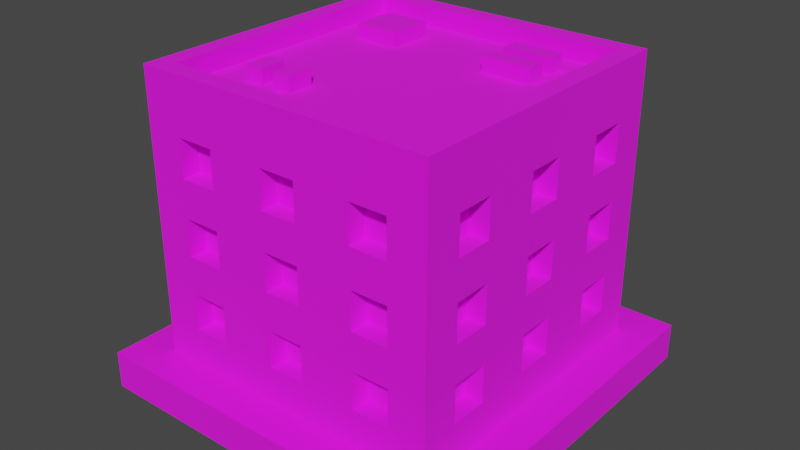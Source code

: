 # Source: Building_2_Base_Extra_Brown_.blend  (saved by Blender 3.3.6; exported with 4.5.12 LTS)
import bpy
from mathutils import Matrix  # noqa: F401  (used for matrix-valued properties, if any)

bpy.ops.wm.read_factory_settings(use_empty=True)
scene = bpy.context.scene
scene.name = 'Scene'

# ---- collections
col_collection = bpy.data.collections.new('Collection'); scene.collection.children.link(col_collection)

# ---- images (referenced by path relative to the original .blend; pixels are not part of the script)
import os
ASSET_DIR = os.environ.get("B2B_ASSET_DIR", "")  # directory of the original .blend (textures are referenced by path, not embedded)
HERE = os.path.dirname(os.path.abspath(__file__))  # packed textures are extracted next to this script under _unpacked/

def load_image(name, relpath, width, height, colorspace="sRGB"):
    """Load a texture the original file referenced (path relative to the .blend, or extracted next to this script)."""
    p = next((c for c in (os.path.join(HERE, relpath), os.path.join(ASSET_DIR, relpath)) if relpath and os.path.exists(c)), "")
    if p:
        img = bpy.data.images.load(p, check_existing=True)
        img.name = name
    else:  # same state as the original file: an image datablock whose file is absent (Cycles renders it pink)
        img = bpy.data.images.new(name, width, height)
        img.source = "FILE"
        img.filepath = "//" + (relpath or name)
    img.colorspace_settings.name = colorspace
    return img
img_color_png = load_image('Color.png', 'Color.png', 1024, 1024, 'sRGB')

# ---- materials (node trees are filled in below, after node groups)
mat_texture = bpy.data.materials.new('Texture')
mat_texture.use_transparent_shadow = False

# ---- material node trees
mat_texture.use_nodes = True; mat_texture.node_tree.nodes.clear()
_N = mat_texture.node_tree.nodes; _L = mat_texture.node_tree.links
n0 = _N.new('ShaderNodeBsdfPrincipled'); n0.name = 'Principled BSDF'; n0.location = (10, 300)
n0.distribution = 'GGX'
n0.subsurface_method = 'RANDOM_WALK_SKIN'
n0.inputs[2].default_value = 1.0
n0.inputs[3].default_value = 1.45
n0.inputs[27].default_value = (0.0, 0.0, 0.0, 1.0)
n0.inputs[28].default_value = 1.0
n1 = _N.new('ShaderNodeOutputMaterial'); n1.name = 'Material Output'; n1.location = (300, 300)
n2 = _N.new('ShaderNodeTexImage'); n2.name = 'Image Texture'; n2.location = (-280, 280)
n2.image = img_color_png
_L.new(n0.outputs[0], n1.inputs[0])
_L.new(n2.outputs[0], n0.inputs[0])
n1.is_active_output = True

# ---- world
world_world = bpy.data.worlds.new('World'); scene.world = world_world
world_world.use_nodes = True; world_world.node_tree.nodes.clear()
_N = world_world.node_tree.nodes; _L = world_world.node_tree.links
n0 = _N.new('ShaderNodeOutputWorld'); n0.name = 'World Output'; n0.location = (300, 300)
n1 = _N.new('ShaderNodeBackground'); n1.name = 'Background'; n1.location = (10, 300)
n1.inputs[0].default_value = (0.05088, 0.05088, 0.05088, 1.0)
_L.new(n1.outputs[0], n0.inputs[0])
n0.is_active_output = True
world_world.color = (0.05088, 0.05088, 0.05088)
world_world.use_sun_shadow = False
world_world.sun_shadow_jitter_overblur = 0.0

# ---- meshes
me_cube_198 = bpy.data.meshes.new('Cube.198')
me_cube_198.from_pydata([(-0.8, -0.8, 0.2), (-0.7, -0.7, 1.6), (0.0, -0.8, 0.2), (0.0, -0.7, 1.6), (-0.8, 0.0, 0.2), (-0.7, 0.0, 1.6), (-0.4, -0.7, 1.2), (-0.4, -0.7, 1.4), (-0.6, -0.7, 1.2), (-0.7, -0.4, 1.2), (-0.7, -0.4, 1.4), (-0.6, -0.7, 1.4), (-0.4, -0.7, 0.8), (-0.4, -0.7, 1.0), (-0.6, -0.7, 0.8), (-0.7, -0.6, 1.2), (-0.7, -0.6, 1.4), (-0.6, -0.7, 1.0), (-0.4, -0.7, 0.4), (-0.4, -0.7, 0.6), (-0.6, -0.7, 0.4), (-0.6, -0.7, 0.6), (-0.6, -0.8, 1.2), (-0.6, -0.8, 1.4), (-0.4, -0.8, 0.8), (-0.4, -0.8, 1.0), (-0.4, -0.8, 1.2), (-0.4, -0.8, 1.4), (0.0, -0.8, 0.4), (-0.7, -0.4, 0.8), (-0.7, -0.4, 1.0), (0.0, -0.8, 0.6), (-0.1, -0.8, 0.6), (-0.1, -0.8, 0.8), (0.0, -0.8, 0.8), (-0.7, -0.6, 0.8), (-0.7, -0.6, 1.0), (0.0, -0.8, 1.0), (-0.1, -0.8, 1.0), (-0.1, -0.8, 1.2), (0.0, -0.8, 1.2), (0.0, -0.8, 1.4), (-0.1, -0.8, 1.4), (-0.1, -0.8, 0.4), (-0.6, -0.8, 0.4), (-0.6, -0.8, 0.6), (-0.6, -0.8, 0.8), (-0.6, -0.8, 1.0), (-0.4, -0.8, 0.6), (-0.7, -0.4, 0.4), (-0.4, -0.8, 0.4), (-0.7, -0.4, 0.6), (-0.5, -0.8, 0.6), (-0.5, -0.8, 0.8), (-0.7, -0.6, 0.4), (-0.7, -0.6, 0.6), (-0.8, -0.6, 0.4), (-0.8, -0.6, 0.6), (-0.8, -0.6, 0.8), (-0.8, -0.6, 1.2), (-0.8, -0.6, 1.0), (-0.8, -0.6, 1.4), (-0.8, -0.4, 0.8), (-0.8, -0.1, 1.4), (-0.8, -0.4, 1.2), (-0.8, -0.4, 1.4), (-0.8, -0.4, 1.0), (-0.8, -0.4, 0.4), (-0.8, -0.1, 0.6), (-0.8, -0.1, 0.8), (-0.8, -0.4, 0.6), (-0.8, -0.1, 0.4), (-0.8, -0.1, 1.2), (-0.8, -0.1, 1.0), (-0.8, 0.0, 1.0), (-0.8, 0.0, 1.2), (-0.8, 0.0, 1.4), (-0.8, 0.0, 0.4), (-0.8, 0.0, 0.6), (-0.8, 0.0, 0.8), (-0.7, -0.1, 1.4), (-0.7, -0.1, 0.6), (-0.7, -0.1, 0.8), (-0.7, -0.1, 0.4), (-0.7, -0.1, 1.2), (-0.7, -0.1, 1.0), (-0.7, 0.0, 1.0), (-0.7, 0.0, 1.2), (-0.7, 0.0, 1.4), (-0.7, 0.0, 0.4), (-0.7, 0.0, 0.6), (-0.7, 0.0, 0.8), (0.0, -0.7, 0.4), (0.0, -0.7, 0.6), (-0.1, -0.7, 0.6), (-0.1, -0.7, 0.8), (0.0, -0.7, 0.8), (0.0, -0.7, 1.0), (-0.1, -0.7, 1.0), (-0.1, -0.7, 1.2), (0.0, -0.7, 1.2), (0.0, -0.7, 1.4), (-0.1, -0.7, 1.4), (-0.1, -0.7, 0.4), (0.8, -0.8, 0.2), (0.7, -0.7, 1.6), (0.8, 0.0, 0.2), (0.7, 0.0, 1.6), (0.4, -0.7, 1.2), (0.4, -0.7, 1.4), (0.6, -0.7, 1.2), (0.7, -0.4, 1.2), (0.7, -0.4, 1.4), (0.6, -0.7, 1.4), (0.4, -0.7, 0.8), (0.4, -0.7, 1.0), (0.6, -0.7, 0.8), (0.7, -0.6, 1.2), (0.7, -0.6, 1.4), (0.6, -0.7, 1.0), (0.4, -0.7, 0.4), (0.4, -0.7, 0.6), (0.6, -0.7, 0.4), (0.6, -0.7, 0.6), (0.6, -0.8, 1.2), (0.6, -0.8, 1.4), (0.4, -0.8, 0.8), (0.4, -0.8, 1.0), (0.4, -0.8, 1.2), (0.4, -0.8, 1.4), (0.7, -0.4, 0.8), (0.7, -0.4, 1.0), (0.1, -0.8, 0.6), (0.1, -0.8, 0.8), (0.7, -0.6, 0.8), (0.7, -0.6, 1.0), (0.1, -0.8, 1.0), (0.1, -0.8, 1.2), (0.1, -0.8, 1.4), (0.1, -0.8, 0.4), (0.6, -0.8, 0.4), (0.6, -0.8, 0.6), (0.6, -0.8, 0.8), (0.6, -0.8, 1.0), (0.4, -0.8, 0.6), (0.7, -0.4, 0.4), (0.4, -0.8, 0.4), (0.7, -0.4, 0.6), (0.5, -0.8, 0.6), (0.5, -0.8, 0.8), (0.7, -0.6, 0.4), (0.7, -0.6, 0.6), (0.8, -0.6, 0.4), (0.8, -0.6, 0.6), (0.8, -0.6, 0.8), (0.8, -0.6, 1.2), (0.8, -0.6, 1.0), (0.8, -0.6, 1.4), (0.8, -0.4, 0.8), (0.8, -0.1, 1.4), (0.8, -0.4, 1.2), (0.8, -0.4, 1.4), (0.8, -0.4, 1.0), (0.8, -0.4, 0.4), (0.8, -0.1, 0.6), (0.8, -0.1, 0.8), (0.8, -0.4, 0.6), (0.8, -0.1, 0.4), (0.8, -0.1, 1.2), (0.8, -0.1, 1.0), (0.8, 0.0, 1.0), (0.8, 0.0, 1.2), (0.8, 0.0, 1.4), (0.8, 0.0, 0.4), (0.8, 0.0, 0.6), (0.8, 0.0, 0.8), (0.7, -0.1, 1.4), (0.7, -0.1, 0.6), (0.7, -0.1, 0.8), (0.7, -0.1, 0.4), (0.7, -0.1, 1.2), (0.7, -0.1, 1.0), (0.7, 0.0, 1.0), (0.7, 0.0, 1.2), (0.7, 0.0, 1.4), (0.7, 0.0, 0.4), (0.7, 0.0, 0.6), (0.7, 0.0, 0.8), (0.1, -0.7, 0.6), (0.1, -0.7, 0.8), (0.1, -0.7, 1.0), (0.1, -0.7, 1.2), (0.1, -0.7, 1.4), (0.1, -0.7, 0.4), (-0.8, 0.8, 0.2), (-0.7, 0.7, 1.6), (0.0, 0.8, 0.2), (0.0, 0.7, 1.6), (-0.4, 0.7, 1.2), (-0.4, 0.7, 1.4), (-0.6, 0.7, 1.2), (-0.7, 0.4, 1.2), (-0.7, 0.4, 1.4), (-0.6, 0.7, 1.4), (-0.4, 0.7, 0.8), (-0.4, 0.7, 1.0), (-0.6, 0.7, 0.8), (-0.7, 0.6, 1.2), (-0.7, 0.6, 1.4), (-0.6, 0.7, 1.0), (-0.4, 0.7, 0.4), (-0.4, 0.7, 0.6), (-0.6, 0.7, 0.4), (-0.6, 0.7, 0.6), (-0.6, 0.8, 1.2), (-0.6, 0.8, 1.4), (-0.4, 0.8, 0.8), (-0.4, 0.8, 1.0), (-0.4, 0.8, 1.2), (-0.4, 0.8, 1.4), (0.0, 0.8, 0.4), (-0.7, 0.4, 0.8), (-0.7, 0.4, 1.0), (0.0, 0.8, 0.6), (-0.1, 0.8, 0.6), (-0.1, 0.8, 0.8), (0.0, 0.8, 0.8), (-0.7, 0.6, 0.8), (-0.7, 0.6, 1.0), (0.0, 0.8, 1.0), (-0.1, 0.8, 1.0), (-0.1, 0.8, 1.2), (0.0, 0.8, 1.2), (0.0, 0.8, 1.4), (-0.1, 0.8, 1.4), (-0.1, 0.8, 0.4), (-0.6, 0.8, 0.4), (-0.6, 0.8, 0.6), (-0.6, 0.8, 0.8), (-0.6, 0.8, 1.0), (-0.4, 0.8, 0.6), (-0.7, 0.4, 0.4), (-0.4, 0.8, 0.4), (-0.7, 0.4, 0.6), (-0.5, 0.8, 0.6), (-0.5, 0.8, 0.8), (-0.7, 0.6, 0.4), (-0.7, 0.6, 0.6), (-0.8, 0.6, 0.4), (-0.8, 0.6, 0.6), (-0.8, 0.6, 0.8), (-0.8, 0.6, 1.2), (-0.8, 0.6, 1.0), (-0.8, 0.6, 1.4), (-0.8, 0.4, 0.8), (-0.8, 0.1, 1.4), (-0.8, 0.4, 1.2), (-0.8, 0.4, 1.4), (-0.8, 0.4, 1.0), (-0.8, 0.4, 0.4), (-0.8, 0.1, 0.6), (-0.8, 0.1, 0.8), (-0.8, 0.4, 0.6), (-0.8, 0.1, 0.4), (-0.8, 0.1, 1.2), (-0.8, 0.1, 1.0), (-0.7, 0.1, 1.4), (-0.7, 0.1, 0.6), (-0.7, 0.1, 0.8), (-0.7, 0.1, 0.4), (-0.7, 0.1, 1.2), (-0.7, 0.1, 1.0), (0.0, 0.7, 0.4), (0.0, 0.7, 0.6), (-0.1, 0.7, 0.6), (-0.1, 0.7, 0.8), (0.0, 0.7, 0.8), (0.0, 0.7, 1.0), (-0.1, 0.7, 1.0), (-0.1, 0.7, 1.2), (0.0, 0.7, 1.2), (0.0, 0.7, 1.4), (-0.1, 0.7, 1.4), (-0.1, 0.7, 0.4), (0.8, 0.8, 0.2), (0.7, 0.7, 1.6), (0.4, 0.7, 1.2), (0.4, 0.7, 1.4), (0.6, 0.7, 1.2), (0.7, 0.4, 1.2), (0.7, 0.4, 1.4), (0.6, 0.7, 1.4), (0.4, 0.7, 0.8), (0.4, 0.7, 1.0), (0.6, 0.7, 0.8), (0.7, 0.6, 1.2), (0.7, 0.6, 1.4), (0.6, 0.7, 1.0), (0.4, 0.7, 0.4), (0.4, 0.7, 0.6), (0.6, 0.7, 0.4), (0.6, 0.7, 0.6), (0.6, 0.8, 1.2), (0.6, 0.8, 1.4), (0.4, 0.8, 0.8), (0.4, 0.8, 1.0), (0.4, 0.8, 1.2), (0.4, 0.8, 1.4), (0.7, 0.4, 0.8), (0.7, 0.4, 1.0), (0.1, 0.8, 0.6), (0.1, 0.8, 0.8), (0.7, 0.6, 0.8), (0.7, 0.6, 1.0), (0.1, 0.8, 1.0), (0.1, 0.8, 1.2), (0.1, 0.8, 1.4), (0.1, 0.8, 0.4), (0.6, 0.8, 0.4), (0.6, 0.8, 0.6), (0.6, 0.8, 0.8), (0.6, 0.8, 1.0), (0.4, 0.8, 0.6), (0.7, 0.4, 0.4), (0.4, 0.8, 0.4), (0.7, 0.4, 0.6), (0.5, 0.8, 0.6), (0.5, 0.8, 0.8), (0.7, 0.6, 0.4), (0.7, 0.6, 0.6), (0.8, 0.6, 0.4), (0.8, 0.6, 0.6), (0.8, 0.6, 0.8), (0.8, 0.6, 1.2), (0.8, 0.6, 1.0), (0.8, 0.6, 1.4), (0.8, 0.4, 0.8), (0.8, 0.1, 1.4), (0.8, 0.4, 1.2), (0.8, 0.4, 1.4), (0.8, 0.4, 1.0), (0.8, 0.4, 0.4), (0.8, 0.1, 0.6), (0.8, 0.1, 0.8), (0.8, 0.4, 0.6), (0.8, 0.1, 0.4), (0.8, 0.1, 1.2), (0.8, 0.1, 1.0), (0.7, 0.1, 1.4), (0.7, 0.1, 0.6), (0.7, 0.1, 0.8), (0.7, 0.1, 0.4), (0.7, 0.1, 1.2), (0.7, 0.1, 1.0), (0.1, 0.7, 0.6), (0.1, 0.7, 0.8), (0.1, 0.7, 1.0), (0.1, 0.7, 1.2), (0.1, 0.7, 1.4), (0.1, 0.7, 0.4), (-0.8, -0.8, 1.6), (0.0, -0.8, 1.6), (-0.8, 0.0, 1.6), (0.8, -0.8, 1.6), (0.8, 0.0, 1.6), (-0.8, 0.8, 1.6), (0.0, 0.8, 1.6), (0.8, 0.8, 1.6), (-0.8, -0.8, 1.7), (1.738e-08, -0.8, 1.7), (-0.8, 0.0, 1.7), (0.8, -0.8, 1.7), (0.8, 0.0, 1.7), (-0.8, 0.8, 1.7), (1.738e-08, 0.8, 1.7), (0.8, 0.8, 1.7), (-0.7, -0.7, 1.7), (1.738e-08, -0.7, 1.7), (-0.7, 0.0, 1.7), (0.7, -0.7, 1.7), (0.7, 0.0, 1.7), (-0.7, 0.7, 1.7), (1.738e-08, 0.7, 1.7), (0.7, 0.7, 1.7), (0.5049, 0.4611, 1.578), (0.5049, 0.4611, 1.678), (0.2387, 0.4611, 1.578), (0.2387, 0.4611, 1.678), (0.5049, 0.5571, 1.578), (0.5049, 0.5571, 1.678), (0.2387, 0.5571, 1.578), (0.2387, 0.5571, 1.678), (0.5049, 0.2934, 1.578), (0.5049, 0.2934, 1.678), (0.2387, 0.2934, 1.578), (0.2387, 0.2934, 1.678), (0.5049, 0.3894, 1.578), (0.5049, 0.3894, 1.678), (0.2387, 0.3894, 1.578), (0.2387, 0.3894, 1.678), (-0.498, -0.47, 1.578), (-0.498, -0.47, 1.678), (-0.498, -0.33, 1.578), (-0.498, -0.33, 1.678), (-0.402, -0.47, 1.578), (-0.402, -0.47, 1.678), (-0.402, -0.33, 1.578), (-0.402, -0.33, 1.678), (-0.3304, -0.47, 1.578), (-0.3304, -0.47, 1.678), (-0.3304, -0.33, 1.578), (-0.3304, -0.33, 1.678), (-0.2344, -0.47, 1.578), (-0.2344, -0.47, 1.678), (-0.2344, -0.33, 1.578), (-0.2344, -0.33, 1.678), (-0.2871, 0.3105, 1.578), (-0.2871, 0.3105, 1.678), (-0.5293, 0.3105, 1.578), (-0.5293, 0.3105, 1.678), (-0.2871, 0.5476, 1.578), (-0.2871, 0.5476, 1.678), (-0.5293, 0.5476, 1.578), (-0.5293, 0.5476, 1.678), (1.0, 1.0, 0.2), (1.0, 1.0, 0.0), (1.0, -1.0, 0.2), (1.0, -1.0, 0.0), (-1.0, 1.0, 0.2), (-1.0, 1.0, 0.0), (-1.0, -1.0, 0.2), (-1.0, -1.0, 0.0)], [], [(25, 26, 22, 23, 360, 0, 2, 28, 43, 32, 31, 34, 33, 24, 53, 52, 48, 50, 44, 45, 46, 47), (41, 361, 360, 23, 27, 26, 25, 24, 33, 38, 37, 40, 39, 42), (52, 53, 46, 45), (69, 79, 78, 68, 70, 57, 58, 62, 66, 64, 65, 61, 360, 362, 76, 63, 72, 75, 74, 73), (4, 0, 360, 61, 59, 64, 66, 60, 58, 57, 56, 67, 70, 68, 71, 77), (7, 6, 26, 27), (8, 11, 23, 22), (8, 6, 7, 11), (26, 6, 8, 22), (23, 11, 7, 27), (13, 12, 24, 25), (14, 17, 47, 46), (14, 12, 13, 17), (53, 24, 12, 14, 46), (17, 13, 25, 47), (19, 18, 50, 48), (20, 21, 45, 44), (20, 18, 19, 21), (50, 18, 20, 44), (21, 19, 48, 52, 45), (9, 10, 65, 64), (9, 15, 16, 10), (16, 15, 59, 61), (15, 9, 64, 59), (10, 16, 61, 65), (29, 30, 66, 62), (29, 35, 36, 30), (36, 35, 58, 60), (35, 29, 62, 58), (30, 36, 60, 66), (49, 51, 70, 67), (49, 54, 55, 51), (55, 54, 56, 57), (56, 54, 49, 67), (51, 55, 57, 70), (69, 73, 85, 82), (77, 71, 83, 89), (73, 74, 86, 85), (72, 63, 80, 84), (71, 68, 81, 83), (68, 78, 90, 81), (63, 76, 88, 80), (75, 72, 84, 87), (79, 69, 82, 91), (84, 80, 88, 87), (82, 85, 86, 91), (83, 81, 90, 89), (33, 34, 96, 95), (37, 38, 98, 97), (42, 39, 99, 102), (32, 43, 103, 94), (41, 42, 102, 101), (38, 33, 95, 98), (39, 40, 100, 99), (43, 28, 92, 103), (31, 32, 94, 93), (99, 100, 101, 102), (97, 98, 95, 96), (94, 103, 92, 93), (127, 143, 142, 141, 140, 146, 144, 148, 149, 126, 133, 34, 31, 132, 139, 28, 2, 104, 363, 125, 124, 128), (41, 138, 137, 40, 37, 136, 133, 126, 127, 128, 129, 125, 363, 361), (148, 141, 142, 149), (165, 169, 170, 171, 168, 159, 172, 364, 363, 157, 161, 160, 162, 158, 154, 153, 166, 164, 174, 175), (106, 173, 167, 164, 166, 163, 152, 153, 154, 156, 162, 160, 155, 157, 363, 104), (109, 129, 128, 108), (110, 124, 125, 113), (110, 113, 109, 108), (128, 124, 110, 108), (125, 129, 109, 113), (115, 127, 126, 114), (116, 142, 143, 119), (116, 119, 115, 114), (149, 142, 116, 114, 126), (119, 143, 127, 115), (121, 144, 146, 120), (122, 140, 141, 123), (122, 123, 121, 120), (146, 140, 122, 120), (123, 141, 148, 144, 121), (111, 160, 161, 112), (111, 112, 118, 117), (118, 157, 155, 117), (117, 155, 160, 111), (112, 161, 157, 118), (130, 158, 162, 131), (130, 131, 135, 134), (135, 156, 154, 134), (134, 154, 158, 130), (131, 162, 156, 135), (145, 163, 166, 147), (145, 147, 151, 150), (151, 153, 152, 150), (152, 163, 145, 150), (147, 166, 153, 151), (165, 178, 181, 169), (173, 185, 179, 167), (169, 181, 182, 170), (168, 180, 176, 159), (167, 179, 177, 164), (164, 177, 186, 174), (159, 176, 184, 172), (171, 183, 180, 168), (175, 187, 178, 165), (180, 183, 184, 176), (178, 187, 182, 181), (179, 185, 186, 177), (133, 189, 96, 34), (37, 97, 190, 136), (138, 192, 191, 137), (132, 188, 193, 139), (41, 101, 192, 138), (136, 190, 189, 133), (137, 191, 100, 40), (139, 193, 92, 28), (31, 93, 188, 132), (191, 192, 101, 100), (97, 96, 189, 190), (188, 93, 92, 193), (217, 239, 238, 237, 236, 242, 240, 244, 245, 216, 225, 226, 223, 224, 235, 220, 196, 194, 365, 215, 214, 218), (233, 234, 231, 232, 229, 230, 225, 216, 217, 218, 219, 215, 365, 366), (244, 237, 238, 245), (261, 265, 74, 75, 264, 255, 76, 362, 365, 253, 257, 256, 258, 254, 250, 249, 262, 260, 78, 79), (4, 77, 263, 260, 262, 259, 248, 249, 250, 252, 258, 256, 251, 253, 365, 194), (199, 219, 218, 198), (200, 214, 215, 203), (200, 203, 199, 198), (218, 214, 200, 198), (215, 219, 199, 203), (205, 217, 216, 204), (206, 238, 239, 209), (206, 209, 205, 204), (245, 238, 206, 204, 216), (209, 239, 217, 205), (211, 240, 242, 210), (212, 236, 237, 213), (212, 213, 211, 210), (242, 236, 212, 210), (213, 237, 244, 240, 211), (201, 256, 257, 202), (201, 202, 208, 207), (208, 253, 251, 207), (207, 251, 256, 201), (202, 257, 253, 208), (221, 254, 258, 222), (221, 222, 228, 227), (228, 252, 250, 227), (227, 250, 254, 221), (222, 258, 252, 228), (241, 259, 262, 243), (241, 243, 247, 246), (247, 249, 248, 246), (248, 259, 241, 246), (243, 262, 249, 247), (261, 268, 271, 265), (77, 89, 269, 263), (265, 271, 86, 74), (264, 270, 266, 255), (263, 269, 267, 260), (260, 267, 90, 78), (255, 266, 88, 76), (75, 87, 270, 264), (79, 91, 268, 261), (270, 87, 88, 266), (268, 91, 86, 271), (269, 89, 90, 267), (225, 275, 276, 226), (229, 277, 278, 230), (234, 282, 279, 231), (224, 274, 283, 235), (233, 281, 282, 234), (230, 278, 275, 225), (231, 279, 280, 232), (235, 283, 272, 220), (223, 273, 274, 224), (279, 282, 281, 280), (277, 276, 275, 278), (274, 273, 272, 283), (305, 306, 302, 303, 367, 284, 196, 220, 317, 310, 223, 226, 311, 304, 327, 326, 322, 324, 318, 319, 320, 321), (233, 366, 367, 303, 307, 306, 305, 304, 311, 314, 229, 232, 315, 316), (326, 327, 320, 319), (343, 175, 174, 342, 344, 331, 332, 336, 340, 338, 339, 335, 367, 364, 172, 337, 346, 171, 170, 347), (106, 284, 367, 335, 333, 338, 340, 334, 332, 331, 330, 341, 344, 342, 345, 173), (287, 286, 306, 307), (288, 291, 303, 302), (288, 286, 287, 291), (306, 286, 288, 302), (303, 291, 287, 307), (293, 292, 304, 305), (294, 297, 321, 320), (294, 292, 293, 297), (327, 304, 292, 294, 320), (297, 293, 305, 321), (299, 298, 324, 322), (300, 301, 319, 318), (300, 298, 299, 301), (324, 298, 300, 318), (301, 299, 322, 326, 319), (289, 290, 339, 338), (289, 295, 296, 290), (296, 295, 333, 335), (295, 289, 338, 333), (290, 296, 335, 339), (308, 309, 340, 336), (308, 312, 313, 309), (313, 312, 332, 334), (312, 308, 336, 332), (309, 313, 334, 340), (323, 325, 344, 341), (323, 328, 329, 325), (329, 328, 330, 331), (330, 328, 323, 341), (325, 329, 331, 344), (343, 347, 353, 350), (173, 345, 351, 185), (347, 170, 182, 353), (346, 337, 348, 352), (345, 342, 349, 351), (342, 174, 186, 349), (337, 172, 184, 348), (171, 346, 352, 183), (175, 343, 350, 187), (352, 348, 184, 183), (350, 353, 182, 187), (351, 349, 186, 185), (311, 226, 276, 355), (229, 314, 356, 277), (316, 315, 357, 358), (310, 317, 359, 354), (233, 316, 358, 281), (314, 311, 355, 356), (315, 232, 280, 357), (317, 220, 272, 359), (223, 310, 354, 273), (357, 280, 281, 358), (277, 356, 355, 276), (354, 359, 272, 273), (5, 1, 3, 105, 107, 285, 197, 195), (360, 361, 369, 368), (380, 379, 371, 372, 375, 383), (107, 105, 379, 380), (364, 367, 375, 372), (105, 3, 377, 379), (381, 382, 383, 375, 374, 373), (376, 378, 381, 373, 370, 368), (377, 376, 368, 369, 371, 379), (1, 5, 378, 376), (361, 363, 371, 369), (195, 197, 382, 381), (362, 360, 368, 370), (5, 195, 381, 378), (366, 365, 373, 374), (363, 364, 372, 371), (197, 285, 383, 382), (285, 107, 380, 383), (3, 1, 376, 377), (365, 362, 370, 373), (367, 366, 374, 375), (384, 385, 387, 386), (386, 387, 391, 390), (390, 391, 389, 388), (388, 389, 385, 384), (391, 387, 385, 389), (392, 393, 395, 394), (394, 395, 399, 398), (398, 399, 397, 396), (396, 397, 393, 392), (399, 395, 393, 397), (400, 401, 403, 402), (402, 403, 407, 406), (406, 407, 405, 404), (404, 405, 401, 400), (407, 403, 401, 405), (408, 409, 411, 410), (410, 411, 415, 414), (414, 415, 413, 412), (412, 413, 409, 408), (415, 411, 409, 413), (416, 417, 419, 418), (418, 419, 423, 422), (422, 423, 421, 420), (420, 421, 417, 416), (423, 419, 417, 421), (424, 428, 430, 426), (427, 426, 430, 431), (431, 430, 428, 429), (425, 424, 426, 427), (429, 428, 424, 425)])
_uv = me_cube_198.uv_layers.new(name='UVMap')
_uv.uv.foreach_set('vector', [0.01294, 0.5604, 0.01294, 0.5604, 0.01294, 0.5604, 0.01294, 0.5604, 0.01294, 0.5604, 0.01294, 0.5604, 0.01294, 0.5604, 0.01294, 0.5604, 0.01294, 0.5604, 0.01294, 0.5604, 0.01294, 0.5604, 0.01294, 0.5604, 0.01294, 0.5604, 0.01294, 0.5604, 0.01294, 0.5604, 0.01294, 0.5604, 0.01294, 0.5604, 0.01294, 0.5604, 0.01294, 0.5604, 0.01294, 0.5604, 0.01294, 0.5604, 0.01294, 0.5604, 0.01294, 0.5604, 0.01294, 0.5604, 0.01294, 0.5604, 0.01294, 0.5604, 0.01294, 0.5604, 0.01294, 0.5604, 0.01294, 0.5604, 0.01294, 0.5604, 0.01294, 0.5604, 0.01294, 0.5604, 0.01294, 0.5604, 0.01294, 0.5604, 0.01294, 0.5604, 0.01294, 0.5604, 0.01294, 0.5604, 0.01294, 0.5604, 0.01294, 0.5604, 0.01294, 0.5604, 0.01294, 0.5604, 0.01294, 0.5604, 0.01294, 0.5604, 0.01294, 0.5604, 0.01294, 0.5604, 0.01294, 0.5604, 0.01294, 0.5604, 0.01294, 0.5604, 0.01294, 0.5604, 0.01294, 0.5604, 0.01294, 0.5604, 0.01294, 0.5604, 0.01294, 0.5604, 0.01294, 0.5604, 0.01294, 0.5604, 0.01294, 0.5604, 0.01294, 0.5604, 0.01294, 0.5604, 0.01294, 0.5604, 0.01294, 0.5604, 0.01294, 0.5604, 0.01294, 0.5604, 0.01294, 0.5604, 0.01294, 0.5604, 0.01294, 0.5604, 0.01294, 0.5604, 0.01294, 0.5604, 0.01294, 0.5604, 0.01294, 0.5604, 0.01294, 0.5604, 0.01294, 0.5604, 0.01294, 0.5604, 0.01294, 0.5604, 0.01294, 0.5604, 0.01294, 0.5604, 0.01294, 0.5604, 0.01294, 0.5604, 0.01294, 0.5604, 0.01294, 0.5604, 0.01294, 0.5604, 0.01294, 0.5604, 0.01294, 0.5604, 0.01294, 0.5604, 0.01294, 0.5604, 0.815, 0.7483, 0.815, 0.7483, 0.815, 0.7483, 0.815, 0.7483, 0.01294, 0.5604, 0.01294, 0.5604, 0.01294, 0.5604, 0.01294, 0.5604, 0.01294, 0.5604, 0.01294, 0.5604, 0.01294, 0.5604, 0.01294, 0.5604, 0.01294, 0.5604, 0.01294, 0.5604, 0.01294, 0.5604, 0.01294, 0.5604, 0.01294, 0.5604, 0.01294, 0.5604, 0.01294, 0.5604, 0.01294, 0.5604, 0.815, 0.7483, 0.815, 0.7483, 0.815, 0.7483, 0.815, 0.7483, 0.01294, 0.5604, 0.01294, 0.5604, 0.01294, 0.5604, 0.01294, 0.5604, 0.01294, 0.5604, 0.01294, 0.5604, 0.01294, 0.5604, 0.01294, 0.5604, 0.01294, 0.5604, 0.01294, 0.5604, 0.01294, 0.5604, 0.01294, 0.5604, 0.01294, 0.5604, 0.01294, 0.5604, 0.01294, 0.5604, 0.01294, 0.5604, 0.01294, 0.5604, 0.815, 0.7483, 0.815, 0.7483, 0.815, 0.7483, 0.815, 0.7483, 0.01294, 0.5604, 0.01294, 0.5604, 0.01294, 0.5604, 0.01294, 0.5604, 0.01294, 0.5604, 0.01294, 0.5604, 0.01294, 0.5604, 0.01294, 0.5604, 0.01294, 0.5604, 0.01294, 0.5604, 0.01294, 0.5604, 0.01294, 0.5604, 0.01294, 0.5604, 0.8164, 0.7459, 0.8164, 0.7459, 0.8164, 0.7459, 0.8164, 0.7459, 0.01294, 0.5604, 0.01294, 0.5604, 0.01294, 0.5604, 0.01294, 0.5604, 0.01294, 0.5604, 0.01294, 0.5604, 0.01294, 0.5604, 0.01294, 0.5604, 0.01294, 0.5604, 0.01294, 0.5604, 0.01294, 0.5604, 0.01294, 0.5604, 0.01294, 0.5604, 0.01294, 0.5604, 0.01294, 0.5604, 0.01294, 0.5604, 0.8164, 0.7459, 0.8164, 0.7459, 0.8164, 0.7459, 0.8164, 0.7459, 0.01294, 0.5604, 0.01294, 0.5604, 0.01294, 0.5604, 0.01294, 0.5604, 0.01294, 0.5604, 0.01294, 0.5604, 0.01294, 0.5604, 0.01294, 0.5604, 0.01294, 0.5604, 0.01294, 0.5604, 0.01294, 0.5604, 0.01294, 0.5604, 0.01294, 0.5604, 0.01294, 0.5604, 0.01294, 0.5604, 0.01294, 0.5604, 0.8164, 0.7459, 0.8164, 0.7459, 0.8164, 0.7459, 0.8164, 0.7459, 0.01294, 0.5604, 0.01294, 0.5604, 0.01294, 0.5604, 0.01294, 0.5604, 0.01294, 0.5604, 0.01294, 0.5604, 0.01294, 0.5604, 0.01294, 0.5604, 0.01294, 0.5604, 0.01294, 0.5604, 0.01294, 0.5604, 0.01294, 0.5604, 0.01294, 0.5604, 0.01294, 0.5604, 0.01294, 0.5604, 0.01294, 0.5604, 0.01294, 0.5604, 0.01294, 0.5604, 0.01294, 0.5604, 0.01294, 0.5604, 0.01294, 0.5604, 0.01294, 0.5604, 0.01294, 0.5604, 0.01294, 0.5604, 0.01294, 0.5604, 0.01294, 0.5604, 0.01294, 0.5604, 0.01294, 0.5604, 0.01294, 0.5604, 0.01294, 0.5604, 0.01294, 0.5604, 0.01294, 0.5604, 0.01294, 0.5604, 0.01294, 0.5604, 0.01294, 0.5604, 0.01294, 0.5604, 0.01294, 0.5604, 0.01294, 0.5604, 0.01294, 0.5604, 0.01294, 0.5604, 0.01294, 0.5604, 0.01294, 0.5604, 0.01294, 0.5604, 0.01294, 0.5604, 0.01294, 0.5604, 0.01294, 0.5604, 0.01294, 0.5604, 0.01294, 0.5604, 0.8164, 0.7459, 0.8164, 0.7459, 0.8164, 0.7459, 0.8164, 0.7459, 0.8164, 0.7459, 0.8164, 0.7459, 0.8164, 0.7459, 0.8164, 0.7459, 0.8164, 0.7459, 0.8164, 0.7459, 0.8164, 0.7459, 0.8164, 0.7459, 0.01294, 0.5604, 0.01294, 0.5604, 0.01294, 0.5604, 0.01294, 0.5604, 0.01294, 0.5604, 0.01294, 0.5604, 0.01294, 0.5604, 0.01294, 0.5604, 0.01294, 0.5604, 0.01294, 0.5604, 0.01294, 0.5604, 0.01294, 0.5604, 0.01294, 0.5604, 0.01294, 0.5604, 0.01294, 0.5604, 0.01294, 0.5604, 0.01294, 0.5604, 0.01294, 0.5604, 0.01294, 0.5604, 0.01294, 0.5604, 0.01294, 0.5604, 0.01294, 0.5604, 0.01294, 0.5604, 0.01294, 0.5604, 0.01294, 0.5604, 0.01294, 0.5604, 0.01294, 0.5604, 0.01294, 0.5604, 0.01294, 0.5604, 0.01294, 0.5604, 0.01294, 0.5604, 0.01294, 0.5604, 0.01294, 0.5604, 0.01294, 0.5604, 0.01294, 0.5604, 0.01294, 0.5604, 0.815, 0.7483, 0.815, 0.7483, 0.815, 0.7483, 0.815, 0.7483, 0.815, 0.7483, 0.815, 0.7483, 0.815, 0.7483, 0.815, 0.7483, 0.815, 0.7483, 0.815, 0.7483, 0.815, 0.7483, 0.815, 0.7483, 0.01294, 0.5604, 0.01294, 0.5604, 0.01294, 0.5604, 0.01294, 0.5604, 0.01294, 0.5604, 0.01294, 0.5604, 0.01294, 0.5604, 0.01294, 0.5604, 0.01294, 0.5604, 0.01294, 0.5604, 0.01294, 0.5604, 0.01294, 0.5604, 0.01294, 0.5604, 0.01294, 0.5604, 0.01294, 0.5604, 0.01294, 0.5604, 0.01294, 0.5604, 0.01294, 0.5604, 0.01294, 0.5604, 0.01294, 0.5604, 0.01294, 0.5604, 0.01294, 0.5604, 0.01294, 0.5604, 0.01294, 0.5604, 0.01294, 0.5604, 0.01294, 0.5604, 0.01294, 0.5604, 0.01294, 0.5604, 0.01294, 0.5604, 0.01294, 0.5604, 0.01294, 0.5604, 0.01294, 0.5604, 0.01294, 0.5604, 0.01294, 0.5604, 0.01294, 0.5604, 0.01294, 0.5604, 0.01294, 0.5604, 0.01294, 0.5604, 0.01294, 0.5604, 0.01294, 0.5604, 0.01294, 0.5604, 0.01294, 0.5604, 0.01294, 0.5604, 0.01294, 0.5604, 0.01294, 0.5604, 0.01294, 0.5604, 0.01294, 0.5604, 0.01294, 0.5604, 0.01294, 0.5604, 0.01294, 0.5604, 0.01294, 0.5604, 0.01294, 0.5604, 0.01294, 0.5604, 0.01294, 0.5604, 0.01294, 0.5604, 0.01294, 0.5604, 0.01294, 0.5604, 0.01294, 0.5604, 0.01294, 0.5604, 0.01294, 0.5604, 0.01294, 0.5604, 0.01294, 0.5604, 0.01294, 0.5604, 0.01294, 0.5604, 0.01294, 0.5604, 0.01294, 0.5604, 0.01294, 0.5604, 0.01294, 0.5604, 0.01294, 0.5604, 0.01294, 0.5604, 0.01294, 0.5604, 0.01294, 0.5604, 0.01294, 0.5604, 0.01294, 0.5604, 0.01294, 0.5604, 0.01294, 0.5604, 0.01294, 0.5604, 0.01294, 0.5604, 0.01294, 0.5604, 0.01294, 0.5604, 0.01294, 0.5604, 0.01294, 0.5604, 0.01294, 0.5604, 0.01294, 0.5604, 0.815, 0.7483, 0.815, 0.7483, 0.815, 0.7483, 0.815, 0.7483, 0.01294, 0.5604, 0.01294, 0.5604, 0.01294, 0.5604, 0.01294, 0.5604, 0.01294, 0.5604, 0.01294, 0.5604, 0.01294, 0.5604, 0.01294, 0.5604, 0.01294, 0.5604, 0.01294, 0.5604, 0.01294, 0.5604, 0.01294, 0.5604, 0.01294, 0.5604, 0.01294, 0.5604, 0.01294, 0.5604, 0.01294, 0.5604, 0.815, 0.7483, 0.815, 0.7483, 0.815, 0.7483, 0.815, 0.7483, 0.01294, 0.5604, 0.01294, 0.5604, 0.01294, 0.5604, 0.01294, 0.5604, 0.01294, 0.5604, 0.01294, 0.5604, 0.01294, 0.5604, 0.01294, 0.5604, 0.01294, 0.5604, 0.01294, 0.5604, 0.01294, 0.5604, 0.01294, 0.5604, 0.01294, 0.5604, 0.01294, 0.5604, 0.01294, 0.5604, 0.01294, 0.5604, 0.01294, 0.5604, 0.815, 0.7483, 0.815, 0.7483, 0.815, 0.7483, 0.815, 0.7483, 0.01294, 0.5604, 0.01294, 0.5604, 0.01294, 0.5604, 0.01294, 0.5604, 0.01294, 0.5604, 0.01294, 0.5604, 0.01294, 0.5604, 0.01294, 0.5604, 0.01294, 0.5604, 0.01294, 0.5604, 0.01294, 0.5604, 0.01294, 0.5604, 0.01294, 0.5604, 0.8164, 0.7459, 0.8164, 0.7459, 0.8164, 0.7459, 0.8164, 0.7459, 0.01294, 0.5604, 0.01294, 0.5604, 0.01294, 0.5604, 0.01294, 0.5604, 0.01294, 0.5604, 0.01294, 0.5604, 0.01294, 0.5604, 0.01294, 0.5604, 0.01294, 0.5604, 0.01294, 0.5604, 0.01294, 0.5604, 0.01294, 0.5604, 0.01294, 0.5604, 0.01294, 0.5604, 0.01294, 0.5604, 0.01294, 0.5604, 0.8164, 0.7459, 0.8164, 0.7459, 0.8164, 0.7459, 0.8164, 0.7459, 0.01294, 0.5604, 0.01294, 0.5604, 0.01294, 0.5604, 0.01294, 0.5604, 0.01294, 0.5604, 0.01294, 0.5604, 0.01294, 0.5604, 0.01294, 0.5604, 0.01294, 0.5604, 0.01294, 0.5604, 0.01294, 0.5604, 0.01294, 0.5604, 0.01294, 0.5604, 0.01294, 0.5604, 0.01294, 0.5604, 0.01294, 0.5604, 0.8164, 0.7459, 0.8164, 0.7459, 0.8164, 0.7459, 0.8164, 0.7459, 0.01294, 0.5604, 0.01294, 0.5604, 0.01294, 0.5604, 0.01294, 0.5604, 0.01294, 0.5604, 0.01294, 0.5604, 0.01294, 0.5604, 0.01294, 0.5604, 0.01294, 0.5604, 0.01294, 0.5604, 0.01294, 0.5604, 0.01294, 0.5604, 0.01294, 0.5604, 0.01294, 0.5604, 0.01294, 0.5604, 0.01294, 0.5604, 0.01294, 0.5604, 0.01294, 0.5604, 0.01294, 0.5604, 0.01294, 0.5604, 0.01294, 0.5604, 0.01294, 0.5604, 0.01294, 0.5604, 0.01294, 0.5604, 0.01294, 0.5604, 0.01294, 0.5604, 0.01294, 0.5604, 0.01294, 0.5604, 0.01294, 0.5604, 0.01294, 0.5604, 0.01294, 0.5604, 0.01294, 0.5604, 0.01294, 0.5604, 0.01294, 0.5604, 0.01294, 0.5604, 0.01294, 0.5604, 0.01294, 0.5604, 0.01294, 0.5604, 0.01294, 0.5604, 0.01294, 0.5604, 0.01294, 0.5604, 0.01294, 0.5604, 0.01294, 0.5604, 0.01294, 0.5604, 0.01294, 0.5604, 0.01294, 0.5604, 0.01294, 0.5604, 0.01294, 0.5604, 0.8164, 0.7459, 0.8164, 0.7459, 0.8164, 0.7459, 0.8164, 0.7459, 0.8164, 0.7459, 0.8164, 0.7459, 0.8164, 0.7459, 0.8164, 0.7459, 0.8164, 0.7459, 0.8164, 0.7459, 0.8164, 0.7459, 0.8164, 0.7459, 0.01294, 0.5604, 0.01294, 0.5604, 0.01294, 0.5604, 0.01294, 0.5604, 0.01294, 0.5604, 0.01294, 0.5604, 0.01294, 0.5604, 0.01294, 0.5604, 0.01294, 0.5604, 0.01294, 0.5604, 0.01294, 0.5604, 0.01294, 0.5604, 0.01294, 0.5604, 0.01294, 0.5604, 0.01294, 0.5604, 0.01294, 0.5604, 0.01294, 0.5604, 0.01294, 0.5604, 0.01294, 0.5604, 0.01294, 0.5604, 0.01294, 0.5604, 0.01294, 0.5604, 0.01294, 0.5604, 0.01294, 0.5604, 0.01294, 0.5604, 0.01294, 0.5604, 0.01294, 0.5604, 0.01294, 0.5604, 0.01294, 0.5604, 0.01294, 0.5604, 0.01294, 0.5604, 0.01294, 0.5604, 0.01294, 0.5604, 0.01294, 0.5604, 0.01294, 0.5604, 0.01294, 0.5604, 0.815, 0.7483, 0.815, 0.7483, 0.815, 0.7483, 0.815, 0.7483, 0.815, 0.7483, 0.815, 0.7483, 0.815, 0.7483, 0.815, 0.7483, 0.815, 0.7483, 0.815, 0.7483, 0.815, 0.7483, 0.815, 0.7483, 0.01294, 0.5604, 0.01294, 0.5604, 0.01294, 0.5604, 0.01294, 0.5604, 0.01294, 0.5604, 0.01294, 0.5604, 0.01294, 0.5604, 0.01294, 0.5604, 0.01294, 0.5604, 0.01294, 0.5604, 0.01294, 0.5604, 0.01294, 0.5604, 0.01294, 0.5604, 0.01294, 0.5604, 0.01294, 0.5604, 0.01294, 0.5604, 0.01294, 0.5604, 0.01294, 0.5604, 0.01294, 0.5604, 0.01294, 0.5604, 0.01294, 0.5604, 0.01294, 0.5604, 0.01294, 0.5604, 0.01294, 0.5604, 0.01294, 0.5604, 0.01294, 0.5604, 0.01294, 0.5604, 0.01294, 0.5604, 0.01294, 0.5604, 0.01294, 0.5604, 0.01294, 0.5604, 0.01294, 0.5604, 0.01294, 0.5604, 0.01294, 0.5604, 0.01294, 0.5604, 0.01294, 0.5604, 0.01294, 0.5604, 0.01294, 0.5604, 0.01294, 0.5604, 0.01294, 0.5604, 0.01294, 0.5604, 0.01294, 0.5604, 0.01294, 0.5604, 0.01294, 0.5604, 0.01294, 0.5604, 0.01294, 0.5604, 0.01294, 0.5604, 0.01294, 0.5604, 0.01294, 0.5604, 0.01294, 0.5604, 0.01294, 0.5604, 0.01294, 0.5604, 0.01294, 0.5604, 0.01294, 0.5604, 0.01294, 0.5604, 0.01294, 0.5604, 0.01294, 0.5604, 0.01294, 0.5604, 0.01294, 0.5604, 0.01294, 0.5604, 0.01294, 0.5604, 0.01294, 0.5604, 0.01294, 0.5604, 0.01294, 0.5604, 0.01294, 0.5604, 0.01294, 0.5604, 0.01294, 0.5604, 0.01294, 0.5604, 0.01294, 0.5604, 0.01294, 0.5604, 0.01294, 0.5604, 0.01294, 0.5604, 0.01294, 0.5604, 0.01294, 0.5604, 0.01294, 0.5604, 0.01294, 0.5604, 0.01294, 0.5604, 0.01294, 0.5604, 0.01294, 0.5604, 0.01294, 0.5604, 0.01294, 0.5604, 0.01294, 0.5604, 0.01294, 0.5604, 0.01294, 0.5604, 0.815, 0.7483, 0.815, 0.7483, 0.815, 0.7483, 0.815, 0.7483, 0.01294, 0.5604, 0.01294, 0.5604, 0.01294, 0.5604, 0.01294, 0.5604, 0.01294, 0.5604, 0.01294, 0.5604, 0.01294, 0.5604, 0.01294, 0.5604, 0.01294, 0.5604, 0.01294, 0.5604, 0.01294, 0.5604, 0.01294, 0.5604, 0.01294, 0.5604, 0.01294, 0.5604, 0.01294, 0.5604, 0.01294, 0.5604, 0.815, 0.7483, 0.815, 0.7483, 0.815, 0.7483, 0.815, 0.7483, 0.01294, 0.5604, 0.01294, 0.5604, 0.01294, 0.5604, 0.01294, 0.5604, 0.01294, 0.5604, 0.01294, 0.5604, 0.01294, 0.5604, 0.01294, 0.5604, 0.01294, 0.5604, 0.01294, 0.5604, 0.01294, 0.5604, 0.01294, 0.5604, 0.01294, 0.5604, 0.01294, 0.5604, 0.01294, 0.5604, 0.01294, 0.5604, 0.01294, 0.5604, 0.815, 0.7483, 0.815, 0.7483, 0.815, 0.7483, 0.815, 0.7483, 0.01294, 0.5604, 0.01294, 0.5604, 0.01294, 0.5604, 0.01294, 0.5604, 0.01294, 0.5604, 0.01294, 0.5604, 0.01294, 0.5604, 0.01294, 0.5604, 0.01294, 0.5604, 0.01294, 0.5604, 0.01294, 0.5604, 0.01294, 0.5604, 0.01294, 0.5604, 0.8164, 0.7459, 0.8164, 0.7459, 0.8164, 0.7459, 0.8164, 0.7459, 0.01294, 0.5604, 0.01294, 0.5604, 0.01294, 0.5604, 0.01294, 0.5604, 0.01294, 0.5604, 0.01294, 0.5604, 0.01294, 0.5604, 0.01294, 0.5604, 0.01294, 0.5604, 0.01294, 0.5604, 0.01294, 0.5604, 0.01294, 0.5604, 0.01294, 0.5604, 0.01294, 0.5604, 0.01294, 0.5604, 0.01294, 0.5604, 0.8164, 0.7459, 0.8164, 0.7459, 0.8164, 0.7459, 0.8164, 0.7459, 0.01294, 0.5604, 0.01294, 0.5604, 0.01294, 0.5604, 0.01294, 0.5604, 0.01294, 0.5604, 0.01294, 0.5604, 0.01294, 0.5604, 0.01294, 0.5604, 0.01294, 0.5604, 0.01294, 0.5604, 0.01294, 0.5604, 0.01294, 0.5604, 0.01294, 0.5604, 0.01294, 0.5604, 0.01294, 0.5604, 0.01294, 0.5604, 0.8164, 0.7459, 0.8164, 0.7459, 0.8164, 0.7459, 0.8164, 0.7459, 0.01294, 0.5604, 0.01294, 0.5604, 0.01294, 0.5604, 0.01294, 0.5604, 0.01294, 0.5604, 0.01294, 0.5604, 0.01294, 0.5604, 0.01294, 0.5604, 0.01294, 0.5604, 0.01294, 0.5604, 0.01294, 0.5604, 0.01294, 0.5604, 0.01294, 0.5604, 0.01294, 0.5604, 0.01294, 0.5604, 0.01294, 0.5604, 0.01294, 0.5604, 0.01294, 0.5604, 0.01294, 0.5604, 0.01294, 0.5604, 0.01294, 0.5604, 0.01294, 0.5604, 0.01294, 0.5604, 0.01294, 0.5604, 0.01294, 0.5604, 0.01294, 0.5604, 0.01294, 0.5604, 0.01294, 0.5604, 0.01294, 0.5604, 0.01294, 0.5604, 0.01294, 0.5604, 0.01294, 0.5604, 0.01294, 0.5604, 0.01294, 0.5604, 0.01294, 0.5604, 0.01294, 0.5604, 0.01294, 0.5604, 0.01294, 0.5604, 0.01294, 0.5604, 0.01294, 0.5604, 0.01294, 0.5604, 0.01294, 0.5604, 0.01294, 0.5604, 0.01294, 0.5604, 0.01294, 0.5604, 0.01294, 0.5604, 0.01294, 0.5604, 0.01294, 0.5604, 0.8164, 0.7459, 0.8164, 0.7459, 0.8164, 0.7459, 0.8164, 0.7459, 0.8164, 0.7459, 0.8164, 0.7459, 0.8164, 0.7459, 0.8164, 0.7459, 0.8164, 0.7459, 0.8164, 0.7459, 0.8164, 0.7459, 0.8164, 0.7459, 0.01294, 0.5604, 0.01294, 0.5604, 0.01294, 0.5604, 0.01294, 0.5604, 0.01294, 0.5604, 0.01294, 0.5604, 0.01294, 0.5604, 0.01294, 0.5604, 0.01294, 0.5604, 0.01294, 0.5604, 0.01294, 0.5604, 0.01294, 0.5604, 0.01294, 0.5604, 0.01294, 0.5604, 0.01294, 0.5604, 0.01294, 0.5604, 0.01294, 0.5604, 0.01294, 0.5604, 0.01294, 0.5604, 0.01294, 0.5604, 0.01294, 0.5604, 0.01294, 0.5604, 0.01294, 0.5604, 0.01294, 0.5604, 0.01294, 0.5604, 0.01294, 0.5604, 0.01294, 0.5604, 0.01294, 0.5604, 0.01294, 0.5604, 0.01294, 0.5604, 0.01294, 0.5604, 0.01294, 0.5604, 0.01294, 0.5604, 0.01294, 0.5604, 0.01294, 0.5604, 0.01294, 0.5604, 0.815, 0.7483, 0.815, 0.7483, 0.815, 0.7483, 0.815, 0.7483, 0.815, 0.7483, 0.815, 0.7483, 0.815, 0.7483, 0.815, 0.7483, 0.815, 0.7483, 0.815, 0.7483, 0.815, 0.7483, 0.815, 0.7483, 0.01294, 0.5604, 0.01294, 0.5604, 0.01294, 0.5604, 0.01294, 0.5604, 0.01294, 0.5604, 0.01294, 0.5604, 0.01294, 0.5604, 0.01294, 0.5604, 0.01294, 0.5604, 0.01294, 0.5604, 0.01294, 0.5604, 0.01294, 0.5604, 0.01294, 0.5604, 0.01294, 0.5604, 0.01294, 0.5604, 0.01294, 0.5604, 0.01294, 0.5604, 0.01294, 0.5604, 0.01294, 0.5604, 0.01294, 0.5604, 0.01294, 0.5604, 0.01294, 0.5604, 0.01294, 0.5604, 0.01294, 0.5604, 0.01294, 0.5604, 0.01294, 0.5604, 0.01294, 0.5604, 0.01294, 0.5604, 0.01294, 0.5604, 0.01294, 0.5604, 0.01294, 0.5604, 0.01294, 0.5604, 0.01294, 0.5604, 0.01294, 0.5604, 0.01294, 0.5604, 0.01294, 0.5604, 0.01294, 0.5604, 0.01294, 0.5604, 0.01294, 0.5604, 0.01294, 0.5604, 0.01294, 0.5604, 0.01294, 0.5604, 0.01294, 0.5604, 0.01294, 0.5604, 0.01294, 0.5604, 0.01294, 0.5604, 0.01294, 0.5604, 0.01294, 0.5604, 0.01294, 0.5604, 0.01294, 0.5604, 0.01294, 0.5604, 0.01294, 0.5604, 0.01294, 0.5604, 0.01294, 0.5604, 0.01294, 0.5604, 0.01294, 0.5604, 0.01294, 0.5604, 0.01294, 0.5604, 0.01294, 0.5604, 0.01294, 0.5604, 0.01294, 0.5604, 0.01294, 0.5604, 0.01294, 0.5604, 0.01294, 0.5604, 0.01294, 0.5604, 0.01294, 0.5604, 0.01294, 0.5604, 0.01294, 0.5604, 0.01294, 0.5604, 0.01294, 0.5604, 0.01294, 0.5604, 0.01294, 0.5604, 0.01294, 0.5604, 0.01294, 0.5604, 0.01294, 0.5604, 0.01294, 0.5604, 0.01294, 0.5604, 0.01294, 0.5604, 0.01294, 0.5604, 0.01294, 0.5604, 0.01294, 0.5604, 0.01294, 0.5604, 0.01294, 0.5604, 0.01294, 0.5604, 0.815, 0.7483, 0.815, 0.7483, 0.815, 0.7483, 0.815, 0.7483, 0.01294, 0.5604, 0.01294, 0.5604, 0.01294, 0.5604, 0.01294, 0.5604, 0.01294, 0.5604, 0.01294, 0.5604, 0.01294, 0.5604, 0.01294, 0.5604, 0.01294, 0.5604, 0.01294, 0.5604, 0.01294, 0.5604, 0.01294, 0.5604, 0.01294, 0.5604, 0.01294, 0.5604, 0.01294, 0.5604, 0.01294, 0.5604, 0.815, 0.7483, 0.815, 0.7483, 0.815, 0.7483, 0.815, 0.7483, 0.01294, 0.5604, 0.01294, 0.5604, 0.01294, 0.5604, 0.01294, 0.5604, 0.01294, 0.5604, 0.01294, 0.5604, 0.01294, 0.5604, 0.01294, 0.5604, 0.01294, 0.5604, 0.01294, 0.5604, 0.01294, 0.5604, 0.01294, 0.5604, 0.01294, 0.5604, 0.01294, 0.5604, 0.01294, 0.5604, 0.01294, 0.5604, 0.01294, 0.5604, 0.815, 0.7483, 0.815, 0.7483, 0.815, 0.7483, 0.815, 0.7483, 0.01294, 0.5604, 0.01294, 0.5604, 0.01294, 0.5604, 0.01294, 0.5604, 0.01294, 0.5604, 0.01294, 0.5604, 0.01294, 0.5604, 0.01294, 0.5604, 0.01294, 0.5604, 0.01294, 0.5604, 0.01294, 0.5604, 0.01294, 0.5604, 0.01294, 0.5604, 0.8164, 0.7459, 0.8164, 0.7459, 0.8164, 0.7459, 0.8164, 0.7459, 0.01294, 0.5604, 0.01294, 0.5604, 0.01294, 0.5604, 0.01294, 0.5604, 0.01294, 0.5604, 0.01294, 0.5604, 0.01294, 0.5604, 0.01294, 0.5604, 0.01294, 0.5604, 0.01294, 0.5604, 0.01294, 0.5604, 0.01294, 0.5604, 0.01294, 0.5604, 0.01294, 0.5604, 0.01294, 0.5604, 0.01294, 0.5604, 0.8164, 0.7459, 0.8164, 0.7459, 0.8164, 0.7459, 0.8164, 0.7459, 0.01294, 0.5604, 0.01294, 0.5604, 0.01294, 0.5604, 0.01294, 0.5604, 0.01294, 0.5604, 0.01294, 0.5604, 0.01294, 0.5604, 0.01294, 0.5604, 0.01294, 0.5604, 0.01294, 0.5604, 0.01294, 0.5604, 0.01294, 0.5604, 0.01294, 0.5604, 0.01294, 0.5604, 0.01294, 0.5604, 0.01294, 0.5604, 0.8164, 0.7459, 0.8164, 0.7459, 0.8164, 0.7459, 0.8164, 0.7459, 0.01294, 0.5604, 0.01294, 0.5604, 0.01294, 0.5604, 0.01294, 0.5604, 0.01294, 0.5604, 0.01294, 0.5604, 0.01294, 0.5604, 0.01294, 0.5604, 0.01294, 0.5604, 0.01294, 0.5604, 0.01294, 0.5604, 0.01294, 0.5604, 0.01294, 0.5604, 0.01294, 0.5604, 0.01294, 0.5604, 0.01294, 0.5604, 0.01294, 0.5604, 0.01294, 0.5604, 0.01294, 0.5604, 0.01294, 0.5604, 0.01294, 0.5604, 0.01294, 0.5604, 0.01294, 0.5604, 0.01294, 0.5604, 0.01294, 0.5604, 0.01294, 0.5604, 0.01294, 0.5604, 0.01294, 0.5604, 0.01294, 0.5604, 0.01294, 0.5604, 0.01294, 0.5604, 0.01294, 0.5604, 0.01294, 0.5604, 0.01294, 0.5604, 0.01294, 0.5604, 0.01294, 0.5604, 0.01294, 0.5604, 0.01294, 0.5604, 0.01294, 0.5604, 0.01294, 0.5604, 0.01294, 0.5604, 0.01294, 0.5604, 0.01294, 0.5604, 0.01294, 0.5604, 0.01294, 0.5604, 0.01294, 0.5604, 0.01294, 0.5604, 0.01294, 0.5604, 0.8164, 0.7459, 0.8164, 0.7459, 0.8164, 0.7459, 0.8164, 0.7459, 0.8164, 0.7459, 0.8164, 0.7459, 0.8164, 0.7459, 0.8164, 0.7459, 0.8164, 0.7459, 0.8164, 0.7459, 0.8164, 0.7459, 0.8164, 0.7459, 0.01294, 0.5604, 0.01294, 0.5604, 0.01294, 0.5604, 0.01294, 0.5604, 0.01294, 0.5604, 0.01294, 0.5604, 0.01294, 0.5604, 0.01294, 0.5604, 0.01294, 0.5604, 0.01294, 0.5604, 0.01294, 0.5604, 0.01294, 0.5604, 0.01294, 0.5604, 0.01294, 0.5604, 0.01294, 0.5604, 0.01294, 0.5604, 0.01294, 0.5604, 0.01294, 0.5604, 0.01294, 0.5604, 0.01294, 0.5604, 0.01294, 0.5604, 0.01294, 0.5604, 0.01294, 0.5604, 0.01294, 0.5604, 0.01294, 0.5604, 0.01294, 0.5604, 0.01294, 0.5604, 0.01294, 0.5604, 0.01294, 0.5604, 0.01294, 0.5604, 0.01294, 0.5604, 0.01294, 0.5604, 0.01294, 0.5604, 0.01294, 0.5604, 0.01294, 0.5604, 0.01294, 0.5604, 0.815, 0.7483, 0.815, 0.7483, 0.815, 0.7483, 0.815, 0.7483, 0.815, 0.7483, 0.815, 0.7483, 0.815, 0.7483, 0.815, 0.7483, 0.815, 0.7483, 0.815, 0.7483, 0.815, 0.7483, 0.815, 0.7483, 0.2116, 0.6966, 0.2116, 0.6966, 0.2116, 0.6966, 0.2116, 0.6966, 0.2116, 0.6966, 0.2116, 0.6966, 0.2116, 0.6966, 0.2116, 0.6966, 0.6151, 0.9829, 0.6151, 0.9829, 0.6151, 0.9829, 0.6151, 0.9829, 0.6151, 0.9829, 0.6151, 0.9829, 0.6151, 0.9829, 0.6151, 0.9829, 0.6151, 0.9829, 0.6151, 0.9829, 0.6151, 0.9829, 0.6151, 0.9829, 0.6151, 0.9829, 0.6151, 0.9829, 0.6151, 0.9829, 0.6151, 0.9828, 0.6151, 0.9828, 0.6151, 0.9829, 0.6151, 0.9829, 0.6151, 0.9829, 0.6151, 0.9829, 0.6151, 0.9829, 0.6151, 0.9829, 0.6151, 0.9829, 0.6151, 0.9829, 0.6151, 0.9829, 0.6151, 0.9829, 0.6151, 0.9829, 0.6151, 0.9829, 0.6151, 0.9829, 0.6151, 0.9829, 0.6151, 0.9829, 0.6151, 0.9829, 0.6151, 0.9829, 0.6151, 0.9829, 0.6151, 0.9829, 0.6151, 0.9829, 0.6151, 0.9829, 0.6151, 0.9829, 0.6151, 0.9829, 0.6151, 0.9829, 0.6151, 0.9829, 0.6151, 0.9829, 0.6151, 0.9829, 0.6151, 0.9829, 0.6151, 0.9829, 0.6151, 0.9829, 0.6151, 0.9829, 0.6151, 0.9829, 0.6151, 0.9829, 0.6151, 0.9829, 0.6151, 0.9829, 0.6151, 0.9829, 0.6151, 0.9828, 0.6151, 0.9828, 0.6151, 0.9829, 0.6151, 0.9829, 0.6151, 0.9829, 0.6151, 0.9829, 0.6151, 0.9829, 0.6151, 0.9829, 0.6151, 0.9829, 0.6151, 0.9829, 0.6151, 0.9829, 0.6151, 0.9828, 0.6151, 0.9829, 0.6151, 0.9829, 0.6151, 0.9828, 0.6151, 0.9829, 0.6151, 0.9829, 0.6151, 0.9829, 0.6151, 0.9829, 0.6151, 0.9829, 0.6151, 0.9829, 0.6151, 0.9829, 0.6151, 0.9829, 0.6151, 0.9829, 0.6151, 0.9829, 0.6151, 0.9829, 0.6151, 0.9829, 0.6151, 0.9828, 0.6151, 0.9829, 0.6151, 0.9829, 0.6151, 0.9828, 0.6151, 0.9829, 0.6151, 0.9829, 0.6151, 0.9829, 0.6151, 0.9829, 0.62, 0.9881, 0.6201, 0.9881, 0.6201, 0.9882, 0.62, 0.9882, 0.62, 0.9882, 0.6201, 0.9882, 0.6201, 0.9883, 0.62, 0.9883, 0.62, 0.9883, 0.6201, 0.9883, 0.6201, 0.9884, 0.62, 0.9884, 0.62, 0.9884, 0.6201, 0.9884, 0.6201, 0.9885, 0.62, 0.9885, 0.6201, 0.9883, 0.6202, 0.9883, 0.6202, 0.9884, 0.6201, 0.9884, 0.62, 0.9881, 0.6201, 0.9881, 0.6201, 0.9882, 0.62, 0.9882, 0.62, 0.9882, 0.6201, 0.9882, 0.6201, 0.9883, 0.62, 0.9883, 0.62, 0.9883, 0.6201, 0.9883, 0.6201, 0.9884, 0.62, 0.9884, 0.62, 0.9884, 0.6201, 0.9884, 0.6201, 0.9885, 0.62, 0.9885, 0.6201, 0.9883, 0.6202, 0.9883, 0.6202, 0.9884, 0.6201, 0.9884, 0.62, 0.9881, 0.6201, 0.9881, 0.6201, 0.9882, 0.62, 0.9882, 0.62, 0.9882, 0.6201, 0.9882, 0.6201, 0.9883, 0.62, 0.9883, 0.62, 0.9883, 0.6201, 0.9883, 0.6201, 0.9884, 0.62, 0.9884, 0.62, 0.9884, 0.6201, 0.9884, 0.6201, 0.9885, 0.62, 0.9885, 0.6201, 0.9883, 0.6202, 0.9883, 0.6202, 0.9884, 0.6201, 0.9884, 0.62, 0.9881, 0.6201, 0.9881, 0.6201, 0.9882, 0.62, 0.9882, 0.62, 0.9882, 0.6201, 0.9882, 0.6201, 0.9883, 0.62, 0.9883, 0.62, 0.9883, 0.6201, 0.9883, 0.6201, 0.9884, 0.62, 0.9884, 0.62, 0.9884, 0.6201, 0.9884, 0.6201, 0.9885, 0.62, 0.9885, 0.6201, 0.9883, 0.6202, 0.9883, 0.6202, 0.9884, 0.6201, 0.9884, 0.62, 0.9881, 0.6201, 0.9881, 0.6201, 0.9882, 0.62, 0.9882, 0.62, 0.9882, 0.6201, 0.9882, 0.6201, 0.9883, 0.62, 0.9883, 0.62, 0.9883, 0.6201, 0.9883, 0.6201, 0.9884, 0.62, 0.9884, 0.62, 0.9884, 0.6201, 0.9884, 0.6201, 0.9885, 0.62, 0.9885, 0.6201, 0.9883, 0.6202, 0.9883, 0.6202, 0.9884, 0.6201, 0.9884, 0.6201, 0.9848, 0.6208, 0.9848, 0.6208, 0.9855, 0.6201, 0.9855, 0.6194, 0.9855, 0.6201, 0.9855, 0.6201, 0.9862, 0.6194, 0.9862, 0.6194, 0.9834, 0.6201, 0.9834, 0.6201, 0.9841, 0.6194, 0.9841, 0.6194, 0.9848, 0.6201, 0.9848, 0.6201, 0.9855, 0.6194, 0.9855, 0.6194, 0.9841, 0.6201, 0.9841, 0.6201, 0.9848, 0.6194, 0.9848])
me_cube_198.materials.append(mat_texture)
me_cube_198.update()

# ---- objects
ob_building_2_base_extra__brown = bpy.data.objects.new('Building_2_Base_Extra (Brown)', me_cube_198)

# ---- transforms, parenting, visibility, modifiers, constraints
ob_building_2_base_extra__brown.location = (0.0, 0.0, 0.0)

# ---- collection membership
col_collection.objects.link(ob_building_2_base_extra__brown)

# ---- scene / render settings (as saved in the file)
scene.frame_start = 1; scene.frame_end = 250; scene.frame_set(1)
scene.render.engine = 'BLENDER_EEVEE_NEXT'
scene.cycles.sampling_pattern = 'TABULATED_SOBOL'
scene.cycles.use_light_tree = False
scene.view_settings.view_transform = 'Filmic'
bpy.context.view_layer.update()

# ---- added for rendering (the .blend has no active camera and no usable light): camera, sun
cam_auto = bpy.data.cameras.new('AutoCamera')
cam_auto.lens = 50.0
cam_auto.sensor_width = 36.0
cam_auto.clip_end = 1000.0
ob_auto_camera = bpy.data.objects.new('AutoCamera', cam_auto)
scene.collection.objects.link(ob_auto_camera)
ob_auto_camera.location = (3.05324, -3.66389, 3.29259)
ob_auto_camera.rotation_euler = (1.09748, -7.21219e-08, 0.694738)
scene.camera = ob_auto_camera
light_auto_sun = bpy.data.lights.new('AutoSun', 'SUN')
light_auto_sun.energy = 3.0
light_auto_sun.angle = 0.0523599
ob_auto_sun = bpy.data.objects.new('AutoSun', light_auto_sun)
scene.collection.objects.link(ob_auto_sun)
ob_auto_sun.rotation_euler = (0.872665, 0.174533, 0.523599)
bpy.context.view_layer.update()
